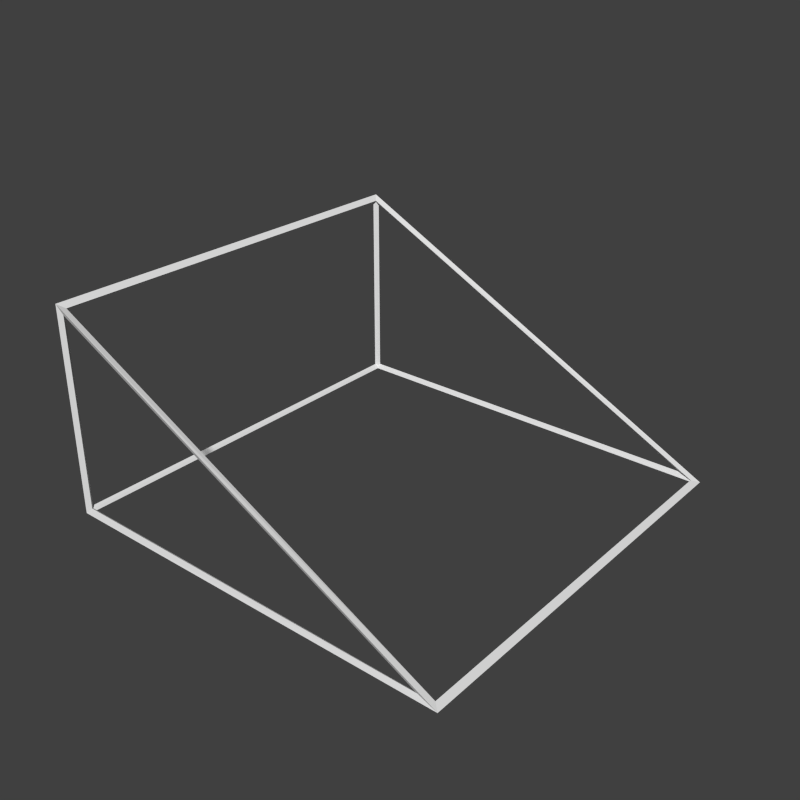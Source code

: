 # Source: halfSlant.blend  (saved by Blender 2.71.0; exported with 4.5.12 LTS)
import bpy
from mathutils import Matrix  # noqa: F401  (used for matrix-valued properties, if any)

bpy.ops.wm.read_factory_settings(use_empty=True)
scene = bpy.context.scene
scene.name = 'Scene'

# ---- collections
col_collection_1 = bpy.data.collections.new('Collection 1'); scene.collection.children.link(col_collection_1)

# ---- materials (node trees are filled in below, after node groups)
mat_material = bpy.data.materials.new('Material')
mat_material.alpha_threshold = 0.0
mat_material.use_transparent_shadow = False
mat_material.roughness = 0.5
mat_material.specular_intensity = 0.0
mat_material.line_color = (0.0, 0.0, 0.0, 1.0)
mat_material_001 = bpy.data.materials.new('Material.001')
mat_material_001.alpha_threshold = 0.0
mat_material_001.use_transparent_shadow = False
mat_material_001.roughness = 0.5
mat_material_001.specular_intensity = 0.0
mat_material_001.line_color = (0.0, 0.0, 0.0, 1.0)

# ---- material node trees

# ---- world
world_world = bpy.data.worlds.new('World'); scene.world = world_world
world_world.color = (0.05088, 0.05088, 0.05088)
world_world.use_sun_shadow = False
world_world.sun_shadow_jitter_overblur = 0.0
world_world.cycles.sampling_method = 'MANUAL'
world_world.cycles.sample_map_resolution = 256

# ---- meshes
me_cube_001 = bpy.data.meshes.new('Cube.001')
me_cube_001.from_pydata([(0.5, 0.5, -0.5), (0.5, -0.5, -0.5), (-0.5, -0.5, -0.5), (-0.5, 0.5, -0.5), (-0.5, -0.5, 0.0), (-0.5, 0.5, 0.0)], [], [(5, 4, 1, 0), (4, 5, 3, 2), (0, 1, 2, 3), (5, 0, 3), (1, 4, 2)])
_uv = me_cube_001.uv_layers.new(name='UVMap')
_uv.uv.foreach_set('vector', [1.0, 1.0, -2.027e-06, 1.0, -1.55e-06, -1.192e-07, 1.0, 2.384e-07, 1.0, 0.5, 0.0, 0.5, 0.0, 0.0, 1.0, 0.0, 0.0, 0.0, 0.0, 1.0, 1.0, 1.0, 1.0, 0.0, 1.0, 0.5, 0.0, 0.0, 1.0, 0.0, 1.0, 0.0, 0.0, 0.5, 0.0, 0.0])
me_cube_001.materials.append(mat_material)
me_cube_001.use_remesh_preserve_volume = False
me_cube_001.use_remesh_preserve_attributes = False
me_cube_001.use_mirror_vertex_groups = False
me_cube_001.update()
me_cube_000 = bpy.data.meshes.new('Cube.000')
me_cube_000.from_pydata([(0.4918, 0.4946, -0.4981), (0.5082, 0.5054, -0.5019), (0.4918, -0.4946, -0.4981), (0.5082, -0.5054, -0.5019), (-0.4942, -0.4942, -0.4942), (-0.5058, -0.5058, -0.5058), (-0.4942, 0.4942, -0.4942), (-0.5058, 0.5058, -0.5058), (-0.4956, -0.4944, -0.007066), (-0.5044, -0.5056, 0.007066), (-0.4956, 0.4944, -0.007066), (-0.5044, 0.5056, 0.007066), (-0.4911, 0.49, -0.004472), (-0.4911, -0.49, -0.004472), (0.4911, -0.49, -0.4955), (0.4911, 0.49, -0.4955), (-0.5, -0.49, -0.01), (-0.5, 0.49, -0.01), (-0.5, 0.49, -0.49), (-0.5, -0.49, -0.49), (0.49, 0.49, -0.5), (0.49, -0.49, -0.5), (-0.49, -0.49, -0.5), (-0.49, 0.49, -0.5), (-0.49, 0.5, -0.01618), (0.4576, 0.5, -0.49), (-0.49, 0.5, -0.49), (0.4576, -0.5, -0.49), (-0.49, -0.5, -0.01618), (-0.49, -0.5, -0.49)], [], [(12, 13, 8, 10), (13, 12, 11, 9), (13, 14, 2, 8), (14, 13, 9, 3), (14, 15, 0, 2), (15, 14, 3, 1), (15, 12, 10, 0), (12, 15, 1, 11), (16, 17, 10, 8), (17, 16, 9, 11), (17, 18, 6, 10), (18, 17, 11, 7), (18, 19, 4, 6), (19, 18, 7, 5), (19, 16, 8, 4), (16, 19, 5, 9), (20, 21, 2, 0), (21, 20, 1, 3), (21, 22, 4, 2), (22, 21, 3, 5), (22, 23, 6, 4), (23, 22, 5, 7), (23, 20, 0, 6), (20, 23, 7, 1), (24, 25, 0, 10), (25, 24, 11, 1), (25, 26, 6, 0), (26, 25, 1, 7), (26, 24, 10, 6), (24, 26, 7, 11), (27, 28, 8, 2), (28, 27, 3, 9), (28, 29, 4, 8), (29, 28, 9, 5), (29, 27, 2, 4), (27, 29, 5, 3)])
_uv = me_cube_000.uv_layers.new(name='UVMap')
_uv.uv.foreach_set('vector', [1.0, 0.0, 1.0, 1.0, 1.0, 1.0, 1.0, 0.0, 1.0, 1.0, 1.0, 0.0, 1.0, 0.0, 1.0, 1.0, 1.0, 1.0, 0.0, 1.0, 0.0, 1.0, 1.0, 1.0, 0.0, 1.0, 1.0, 1.0, 1.0, 1.0, 0.0, 1.0, 0.0, 1.0, 0.0, 0.0, 0.0, 0.0, 0.0, 1.0, 0.0, 0.0, 0.0, 1.0, 0.0, 1.0, 0.0, 0.0, 0.0, 0.0, 1.0, 0.0, 1.0, 0.0, 0.0, 0.0, 1.0, 0.0, 0.0, 0.0, 0.0, 0.0, 1.0, 0.0, 1.0, 0.5, 0.0, 0.5, 0.0, 0.5, 1.0, 0.5, 0.0, 0.5, 1.0, 0.5, 1.0, 0.5, 0.0, 0.5, 0.0, 0.5, 0.0, 0.0, 0.0, 0.0, 0.0, 0.5, 0.0, 0.0, 0.0, 0.5, 0.0, 0.5, 0.0, 0.0, 0.0, 0.0, 1.0, 0.0, 1.0, 0.0, 0.0, 0.0, 1.0, 0.0, 0.0, 0.0, 0.0, 0.0, 1.0, 0.0, 1.0, 0.0, 1.0, 0.5, 1.0, 0.5, 1.0, 0.0, 1.0, 0.5, 1.0, 0.0, 1.0, 0.0, 1.0, 0.5, 0.0, 0.0, 0.0, 1.0, 0.0, 1.0, 0.0, 0.0, 0.0, 1.0, 0.0, 0.0, 0.0, 0.0, 0.0, 1.0, 0.0, 1.0, 1.0, 1.0, 1.0, 1.0, 0.0, 1.0, 1.0, 1.0, 0.0, 1.0, 0.0, 1.0, 1.0, 1.0, 1.0, 1.0, 1.0, 0.0, 1.0, 0.0, 1.0, 1.0, 1.0, 0.0, 1.0, 1.0, 1.0, 1.0, 1.0, 0.0, 1.0, 0.0, 0.0, 0.0, 0.0, 0.0, 1.0, 0.0, 0.0, 0.0, 1.0, 0.0, 1.0, 0.0, 0.0, 0.0, 1.0, 0.5, 0.0, 0.0, 0.0, 0.0, 1.0, 0.5, 0.0, 0.0, 1.0, 0.5, 1.0, 0.5, 0.0, 0.0, 0.0, 0.0, 1.0, 0.0, 1.0, 0.0, 0.0, 0.0, 1.0, 0.0, 0.0, 0.0, 0.0, 0.0, 1.0, 0.0, 1.0, 0.0, 1.0, 0.5, 1.0, 0.5, 1.0, 0.0, 1.0, 0.5, 1.0, 0.0, 1.0, 0.0, 1.0, 0.5, 0.0, 0.0, 1.0, 0.5, 1.0, 0.5, 0.0, 0.0, 1.0, 0.5, 0.0, 0.0, 0.0, 0.0, 1.0, 0.5, 1.0, 0.5, 1.0, 0.0, 1.0, 0.0, 1.0, 0.5, 1.0, 0.0, 1.0, 0.5, 1.0, 0.5, 1.0, 0.0, 1.0, 0.0, 0.0, 0.0, 0.0, 0.0, 1.0, 0.0, 0.0, 0.0, 1.0, 0.0, 1.0, 0.0, 0.0, 0.0])
me_cube_000.materials.append(mat_material_001)
me_cube_000.use_remesh_preserve_volume = False
me_cube_000.use_remesh_preserve_attributes = False
me_cube_000.use_mirror_vertex_groups = False
me_cube_000.update()

# ---- objects
ob_shape = bpy.data.objects.new('Shape', me_cube_001)
ob_wireframe = bpy.data.objects.new('WireFrame', me_cube_000)
ob_camera = bpy.data.objects.new('Camera', None)

# ---- transforms, parenting, visibility, modifiers, constraints
ob_shape.location = (0.0, 0.0, 0.0)
ob_shape.hide_render = True
ob_shape.lineart.crease_threshold = 0.0
ob_wireframe.location = (0.0, 0.0, 0.0)
ob_wireframe.lineart.crease_threshold = 0.0
ob_camera.location = (0.0, 0.0, 0.0)

# ---- collection membership
col_collection_1.objects.link(ob_shape)
col_collection_1.objects.link(ob_wireframe)
col_collection_1.objects.link(ob_camera)

# ---- scene / render settings (as saved in the file)
scene.camera = ob_camera
scene.frame_start = 1; scene.frame_end = 250; scene.frame_set(1)
scene.render.engine = 'BLENDER_EEVEE_NEXT'
scene.render.resolution_x = 128
scene.render.resolution_y = 128
scene.render.dither_intensity = 0.0
scene.render.film_transparent = True
scene.cycles.use_denoising = False
scene.cycles.samples = 10
scene.cycles.sampling_pattern = 'TABULATED_SOBOL'
scene.cycles.light_sampling_threshold = 0.0
scene.cycles.use_adaptive_sampling = False
scene.cycles.use_light_tree = False
scene.cycles.blur_glossy = 0.0
scene.cycles.volume_bounces = 1
scene.cycles.pixel_filter_type = 'GAUSSIAN'
scene.cycles.sample_clamp_indirect = 0.0
scene.view_settings.view_transform = 'Standard'
bpy.context.view_layer.update()

# ---- added for rendering (the .blend has no active camera and no usable light): camera, sun
cam_auto = bpy.data.cameras.new('AutoCamera')
cam_auto.lens = 50.0
cam_auto.sensor_width = 36.0
cam_auto.clip_end = 1000.0
ob_auto_camera = bpy.data.objects.new('AutoCamera', cam_auto)
scene.collection.objects.link(ob_auto_camera)
ob_auto_camera.location = (1.40875, -1.68905, 0.876681)
ob_auto_camera.rotation_euler = (1.09748, -7.21219e-08, 0.694738)
scene.camera = ob_auto_camera
light_auto_sun = bpy.data.lights.new('AutoSun', 'SUN')
light_auto_sun.energy = 3.0
light_auto_sun.angle = 0.0523599
ob_auto_sun = bpy.data.objects.new('AutoSun', light_auto_sun)
scene.collection.objects.link(ob_auto_sun)
ob_auto_sun.rotation_euler = (0.872665, 0.174533, 0.523599)
bpy.context.view_layer.update()
